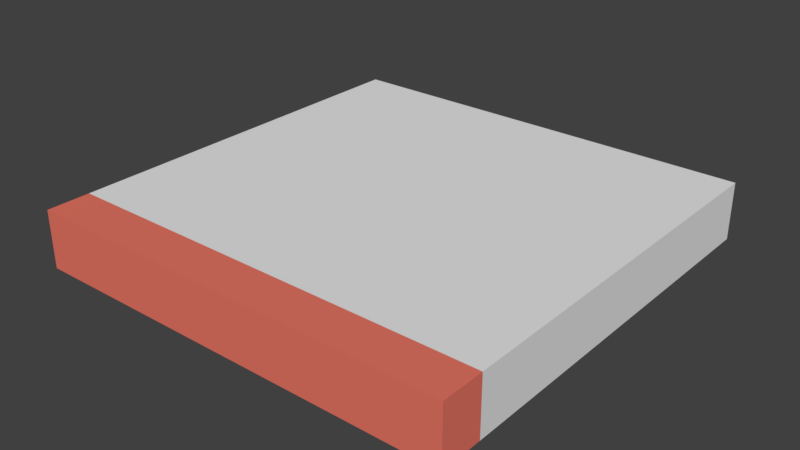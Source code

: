 # Source: SideWalk.blend  (saved by Blender 2.79.0; exported with 4.5.12 LTS)
import bpy
from mathutils import Matrix  # noqa: F401  (used for matrix-valued properties, if any)

bpy.ops.wm.read_factory_settings(use_empty=True)
scene = bpy.context.scene
scene.name = 'Scene'

# ---- collections
col_collection_1 = bpy.data.collections.new('Collection 1'); scene.collection.children.link(col_collection_1)

# ---- materials (node trees are filled in below, after node groups)
mat_corner = bpy.data.materials.new('Corner')
mat_corner.alpha_threshold = 0.0
mat_corner.use_transparent_shadow = False
mat_corner.diffuse_color = (0.8, 0.1815, 0.1284, 1.0)
mat_corner.roughness = 0.5
mat_all = bpy.data.materials.new('All')
mat_all.alpha_threshold = 0.0
mat_all.use_transparent_shadow = False
mat_all.roughness = 0.5

# ---- material node trees

# ---- world
world_world = bpy.data.worlds.new('World'); scene.world = world_world
world_world.color = (0.05088, 0.05088, 0.05088)
world_world.use_sun_shadow = False
world_world.sun_shadow_jitter_overblur = 0.0
world_world.cycles.sampling_method = 'MANUAL'

# ---- meshes
me_cube_005 = bpy.data.meshes.new('Cube.005')
me_cube_005.from_pydata([(-0.75, -0.75, 0.0), (-0.75, -0.75, 0.2), (-0.75, 0.75, 0.0), (-0.75, 0.75, 0.2), (0.75, -0.75, 0.0), (0.75, -0.75, 0.2), (0.75, 0.75, 0.0), (0.75, 0.75, 0.2), (-0.75, -0.6, 0.0), (-0.75, -0.6, 0.2), (0.75, -0.6, 0.0), (0.75, -0.6, 0.2)], [], [(8, 9, 3, 2), (2, 3, 7, 6), (10, 11, 5, 4), (4, 5, 1, 0), (8, 10, 4, 0), (11, 9, 1, 5), (7, 3, 9, 11), (2, 6, 10, 8), (6, 7, 11, 10), (0, 1, 9, 8)])
me_cube_005.polygons.foreach_set('material_index', [1, 1, 0, 0, 0, 0, 1, 1, 1, 0])
me_cube_005.materials.append(mat_corner)
me_cube_005.materials.append(mat_all)
me_cube_005.use_remesh_preserve_volume = False
me_cube_005.use_remesh_preserve_attributes = False
me_cube_005.use_mirror_vertex_groups = False
me_cube_005.update()

# ---- objects
ob_cube = bpy.data.objects.new('Cube', me_cube_005)

# ---- transforms, parenting, visibility, modifiers, constraints
ob_cube.location = (0.0, 0.0, 0.0)
ob_cube.lineart.crease_threshold = 0.0

# ---- collection membership
col_collection_1.objects.link(ob_cube)

# ---- scene / render settings (as saved in the file)
scene.frame_start = 1; scene.frame_end = 250; scene.frame_set(1)
scene.render.engine = 'BLENDER_EEVEE_NEXT'
scene.render.resolution_percentage = 50
scene.render.dither_intensity = 0.0
scene.cycles.use_denoising = False
scene.cycles.samples = 128
scene.cycles.sampling_pattern = 'TABULATED_SOBOL'
scene.cycles.use_adaptive_sampling = False
scene.cycles.use_light_tree = False
scene.cycles.blur_glossy = 0.0
scene.cycles.sample_clamp_indirect = 0.0
scene.view_settings.view_transform = 'Standard'
bpy.context.view_layer.update()

# ---- added for rendering (the .blend has no active camera and no usable light): camera, sun
cam_auto = bpy.data.cameras.new('AutoCamera')
cam_auto.lens = 50.0
cam_auto.sensor_width = 36.0
cam_auto.clip_end = 1000.0
ob_auto_camera = bpy.data.objects.new('AutoCamera', cam_auto)
scene.collection.objects.link(ob_auto_camera)
ob_auto_camera.location = (1.9714, -2.36568, 1.67712)
ob_auto_camera.rotation_euler = (1.09748, -7.21219e-08, 0.694738)
scene.camera = ob_auto_camera
light_auto_sun = bpy.data.lights.new('AutoSun', 'SUN')
light_auto_sun.energy = 3.0
light_auto_sun.angle = 0.0523599
ob_auto_sun = bpy.data.objects.new('AutoSun', light_auto_sun)
scene.collection.objects.link(ob_auto_sun)
ob_auto_sun.rotation_euler = (0.872665, 0.174533, 0.523599)
bpy.context.view_layer.update()
